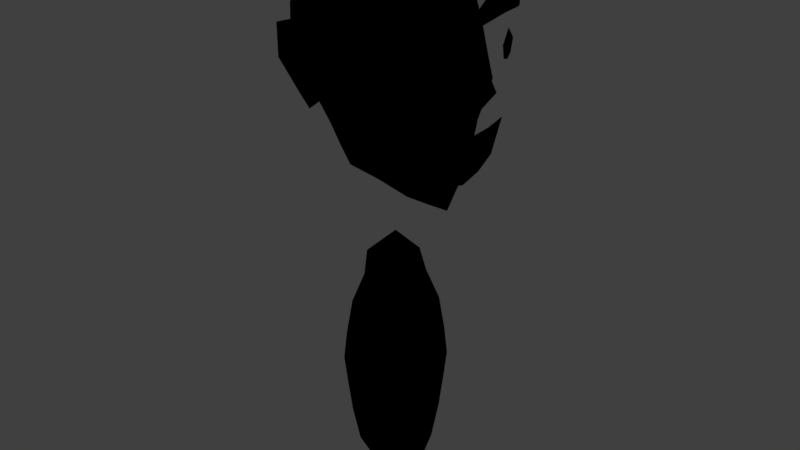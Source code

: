# Source: Pawn.blend  (saved by Blender 2.79.0; exported with 4.5.12 LTS)
import bpy
from mathutils import Matrix  # noqa: F401  (used for matrix-valued properties, if any)

bpy.ops.wm.read_factory_settings(use_empty=True)
scene = bpy.context.scene
scene.name = 'Scene'

# ---- collections
col_collection_1 = bpy.data.collections.new('Collection 1'); scene.collection.children.link(col_collection_1)

# ---- materials (node trees are filled in below, after node groups)
mat_skin = bpy.data.materials.new('Skin')
mat_skin.alpha_threshold = 0.0
mat_skin.use_transparent_shadow = False
mat_skin.roughness = 0.5
mat_hair = bpy.data.materials.new('Hair')
mat_hair.alpha_threshold = 0.0
mat_hair.use_transparent_shadow = False
mat_hair.roughness = 0.5
mat_nose = bpy.data.materials.new('Nose')
mat_nose.alpha_threshold = 0.0
mat_nose.use_transparent_shadow = False
mat_nose.roughness = 0.5

# ---- material node trees
mat_skin.use_nodes = True; mat_skin.node_tree.nodes.clear()
_N = mat_skin.node_tree.nodes; _L = mat_skin.node_tree.links
n0 = _N.new('NodeUndefined'); n0.name = 'Geometry'; n0.location = (32, 503)
n1 = _N.new('NodeUndefined'); n1.name = 'Lamp Data'; n1.location = (45, 185)
n2 = _N.new('ShaderNodeVectorMath'); n2.name = 'Vector Math'; n2.location = (245, 251)
n2.operation = 'DOT_PRODUCT'
n3 = _N.new('ShaderNodeRGB'); n3.name = 'RGB'; n3.location = (230, -55)
n3.outputs[0].default_value = (0.7874, 0.2853, 0.1065, 1.0)
n4 = _N.new('NodeUndefined'); n4.name = 'Output'; n4.location = (753, 391)
n4.inputs[1].default_value = 1.0
n5 = _N.new('ShaderNodeMix'); n5.name = 'Mix'; n5.location = (590, 317)
n5.data_type = 'RGBA'
n6 = _N.new('ShaderNodeHueSaturation'); n6.name = 'Hue Saturation Value'; n6.location = (294, 91)
n6.inputs[2].default_value = 0.6
n7 = _N.new('ShaderNodeValToRGB'); n7.name = 'ColorRamp'; n7.location = (240, 547)
n7.color_ramp.interpolation = 'CONSTANT'
while len(n7.color_ramp.elements) > 1: n7.color_ramp.elements.remove(n7.color_ramp.elements[-1])
n7.color_ramp.elements[0].position = 0.0; n7.color_ramp.elements[0].color = (0.0, 0.0, 0.0, 1.0)
_e = n7.color_ramp.elements.new(0.45); _e.color = (0.6452, 0.6452, 0.6452, 1.0)
_e = n7.color_ramp.elements.new(0.95); _e.color = (1.0, 1.0, 1.0, 1.0)
_L.new(n0.outputs[5], n2.inputs[0])
_L.new(n1.outputs[1], n2.inputs[1])
_L.new(n3.outputs[0], n6.inputs[4])
_L.new(n5.outputs[2], n4.inputs[0])
_L.new(n2.outputs[1], n7.inputs[0])
_L.new(n7.outputs[0], n5.inputs[0])
_L.new(n3.outputs[0], n5.inputs[7])
_L.new(n6.outputs[0], n5.inputs[6])
mat_hair.use_nodes = True; mat_hair.node_tree.nodes.clear()
_N = mat_hair.node_tree.nodes; _L = mat_hair.node_tree.links
n0 = _N.new('NodeUndefined'); n0.name = 'Geometry'; n0.location = (32, 503)
n1 = _N.new('NodeUndefined'); n1.name = 'Lamp Data'; n1.location = (45, 185)
n2 = _N.new('ShaderNodeVectorMath'); n2.name = 'Vector Math'; n2.location = (245, 251)
n2.operation = 'DOT_PRODUCT'
n3 = _N.new('ShaderNodeRGB'); n3.name = 'RGB'; n3.location = (230, -55)
n3.outputs[0].default_value = (0.04729, 0.02648, 0.01051, 1.0)
n4 = _N.new('NodeUndefined'); n4.name = 'Output'; n4.location = (753, 391)
n4.inputs[1].default_value = 1.0
n5 = _N.new('ShaderNodeMix'); n5.name = 'Mix'; n5.location = (590, 317)
n5.data_type = 'RGBA'
n6 = _N.new('ShaderNodeHueSaturation'); n6.name = 'Hue Saturation Value'; n6.location = (294, 91)
n6.inputs[2].default_value = 0.6
n7 = _N.new('ShaderNodeValToRGB'); n7.name = 'ColorRamp'; n7.location = (240, 547)
n7.color_ramp.interpolation = 'CONSTANT'
while len(n7.color_ramp.elements) > 1: n7.color_ramp.elements.remove(n7.color_ramp.elements[-1])
n7.color_ramp.elements[0].position = 0.0; n7.color_ramp.elements[0].color = (0.0, 0.0, 0.0, 1.0)
_e = n7.color_ramp.elements.new(0.45); _e.color = (0.6452, 0.6452, 0.6452, 1.0)
_e = n7.color_ramp.elements.new(0.95); _e.color = (1.0, 1.0, 1.0, 1.0)
_L.new(n0.outputs[5], n2.inputs[0])
_L.new(n1.outputs[1], n2.inputs[1])
_L.new(n3.outputs[0], n6.inputs[4])
_L.new(n5.outputs[2], n4.inputs[0])
_L.new(n2.outputs[1], n7.inputs[0])
_L.new(n7.outputs[0], n5.inputs[0])
_L.new(n3.outputs[0], n5.inputs[7])
_L.new(n6.outputs[0], n5.inputs[6])
mat_nose.use_nodes = True; mat_nose.node_tree.nodes.clear()
_N = mat_nose.node_tree.nodes; _L = mat_nose.node_tree.links
n0 = _N.new('NodeUndefined'); n0.name = 'Geometry'; n0.location = (32, 503)
n1 = _N.new('NodeUndefined'); n1.name = 'Lamp Data'; n1.location = (45, 185)
n2 = _N.new('ShaderNodeVectorMath'); n2.name = 'Vector Math'; n2.location = (245, 251)
n2.operation = 'DOT_PRODUCT'
n3 = _N.new('ShaderNodeRGB'); n3.name = 'RGB'; n3.location = (230, -55)
n3.outputs[0].default_value = (0.3139, 0.1045, 0.03422, 1.0)
n4 = _N.new('NodeUndefined'); n4.name = 'Output'; n4.location = (753, 391)
n4.inputs[1].default_value = 1.0
n5 = _N.new('ShaderNodeMix'); n5.name = 'Mix'; n5.location = (590, 317)
n5.data_type = 'RGBA'
n6 = _N.new('ShaderNodeHueSaturation'); n6.name = 'Hue Saturation Value'; n6.location = (294, 91)
n6.inputs[2].default_value = 0.6
n7 = _N.new('ShaderNodeValToRGB'); n7.name = 'ColorRamp'; n7.location = (240, 547)
n7.color_ramp.interpolation = 'CONSTANT'
while len(n7.color_ramp.elements) > 1: n7.color_ramp.elements.remove(n7.color_ramp.elements[-1])
n7.color_ramp.elements[0].position = 0.0; n7.color_ramp.elements[0].color = (0.0, 0.0, 0.0, 1.0)
_e = n7.color_ramp.elements.new(0.45); _e.color = (0.6452, 0.6452, 0.6452, 1.0)
_e = n7.color_ramp.elements.new(0.95); _e.color = (1.0, 1.0, 1.0, 1.0)
_L.new(n0.outputs[5], n2.inputs[0])
_L.new(n1.outputs[1], n2.inputs[1])
_L.new(n3.outputs[0], n6.inputs[4])
_L.new(n5.outputs[2], n4.inputs[0])
_L.new(n2.outputs[1], n7.inputs[0])
_L.new(n7.outputs[0], n5.inputs[0])
_L.new(n3.outputs[0], n5.inputs[7])
_L.new(n6.outputs[0], n5.inputs[6])

# ---- world
world_world = bpy.data.worlds.new('World'); scene.world = world_world
world_world.color = (0.05088, 0.05088, 0.05088)
world_world.use_sun_shadow = False
world_world.sun_shadow_jitter_overblur = 0.0
world_world.cycles.sampling_method = 'MANUAL'

# ---- meshes
me_pawn = bpy.data.meshes.new('Pawn')
me_pawn.from_pydata([(-0.9566, 0.8848, 8.214), (-1.145, 0.7313, 10.33), (0.9529, 0.8366, 6.96), (0.8742, 0.8366, 10.33), (-1.252, 1.174, 9.256), (0.06833, 1.233, 7.428), (-0.07141, 1.27, 10.5), (1.17, 1.08, 8.754), (0.01843, 1.553, 9.112), (-1.143, 1.082, 8.821), (1.072, 0.9103, 7.811), (0.09114, 1.443, 8.522), (-1.312, 1.09, 9.875), (0.9906, 1.032, 9.562), (0.04236, 1.446, 9.736), (-1.365, 0.4963, 10.54), (1.042, 0.4183, 6.698), (-1.118, 0.4403, 7.953), (1.164, 0.4183, 10.5), (-0.1584, 0.6136, 11.07), (0.07172, 0.6139, 7.178), (1.556, 0.6136, 8.753), (-1.643, 0.6178, 9.194), (-1.463, 0.5635, 8.712), (1.196, 0.516, 7.589), (1.18, 0.516, 9.649), (-1.631, 0.5751, 9.923), (0.3713, 1.07, 10.48), (0.5283, 1.032, 7.211), (0.4745, 1.443, 8.958), (0.5006, 1.237, 8.246), (0.4221, 1.237, 9.649), (0.5838, 0.516, 6.886), (0.4146, 0.516, 10.92), (-0.2757, 1.1, 7.658), (-0.6102, 0.9742, 7.927), (-0.7555, 1.053, 10.44), (-0.392, 1.156, 10.46), (-0.9942, 1.304, 9.226), (-0.2722, 1.475, 9.052), (-0.5664, 1.193, 8.787), (-0.1697, 1.307, 8.674), (-0.5942, 1.282, 9.786), (-0.1779, 1.375, 9.768), (-0.3156, 0.5506, 7.383), (-0.7091, 0.4921, 7.661), (-0.9407, 0.5325, 10.88), (-0.553, 0.5629, 11.04), (1.327, 1.637, 9.699), (1.327, 1.637, 10.0), (1.546, 0.1939, 9.699), (1.546, 0.1939, 10.0), (1.546, 0.4389, 10.16), (1.404, 1.404, 10.16), (1.362, 1.531, 9.699), (1.546, 0.3059, 9.699), (1.546, 0.9176, 10.24), (1.546, 0.9176, 9.776), (-0.4965, 0.498, 1.129), (-0.398, 0.3996, 4.855), (0.4972, 0.4987, 1.085), (0.398, 0.3996, 4.855), (-0.6923, 0.694, 3.035), (8.262e-10, 0.7061, 1.098), (8.262e-10, 0.694, 5.058), (0.6923, 0.694, 3.035), (8.262e-10, 0.9815, 3.035), (-0.566, 0.5675, 4.279), (-0.65, 0.6515, 3.586), (0.5721, 0.5736, 4.258), (0.65, 0.6515, 3.586), (8.262e-10, 0.8005, 4.309), (8.262e-10, 0.9028, 3.589), (-0.65, 0.6515, 2.485), (-0.5931, 0.5946, 1.829), (0.65, 0.6515, 2.485), (0.594, 0.5954, 1.83), (8.262e-10, 0.8975, 2.445), (8.262e-10, 0.8055, 1.798), (-1.039, 1.673, 9.144), (-0.6143, 1.814, 9.011), (-0.6929, 1.58, 8.599), (-0.3454, 1.71, 8.443), (-0.9546, 1.758, 9.759), (-0.6134, 1.99, 9.895), (-0.2752, 1.549, 8.536), (-0.4799, 1.679, 9.027), (-0.4837, 1.733, 9.849), (-0.9834, 1.495, 9.184), (-0.626, 1.369, 8.702), (-0.8701, 1.558, 9.772), (1.569, 0.9129, 8.002), (1.505, 0.7245, 7.364), (1.478, 0.4019, 7.136), (1.568, 0.5173, 7.922), (1.586, 1.102, 9.329), (1.755, 0.5686, 9.358), (1.633, 0.9773, 9.112), (1.718, 0.6587, 9.101), (1.672, 0.8308, 9.577), (1.672, 0.8308, 9.044), (1.698, 0.3662, 8.769), (-0.9566, -0.8848, 8.214), (-1.145, -0.7313, 10.33), (0.9529, -0.8366, 6.96), (0.8742, -0.8366, 10.33), (-1.234, -2.55e-08, 7.873), (-1.528, -2.55e-08, 10.63), (-1.252, -1.174, 9.256), (0.06833, -1.233, 7.428), (-0.07141, -1.27, 10.5), (1.17, -1.08, 8.754), (1.146, -2.55e-08, 6.447), (1.397, -2.55e-08, 10.53), (-0.1615, -2.55e-08, 11.25), (0.07198, -2.55e-08, 6.906), (2.065, -2.55e-08, 8.794), (0.01843, -1.553, 9.112), (-1.859, -2.55e-08, 9.131), (-1.143, -1.082, 8.821), (1.072, -0.9103, 7.811), (1.37, -2.55e-08, 7.577), (0.09114, -1.443, 8.522), (-1.659, -2.55e-08, 8.619), (-1.312, -1.09, 9.875), (0.9906, -1.032, 9.562), (1.6, -2.55e-08, 9.6), (0.04236, -1.446, 9.736), (-1.821, -2.55e-08, 10.05), (-1.365, -0.4963, 10.54), (1.042, -0.4183, 6.698), (-1.118, -0.4403, 7.953), (1.164, -0.4183, 10.5), (-0.1584, -0.6136, 11.07), (0.07172, -0.6139, 7.178), (1.556, -0.6136, 8.753), (-1.643, -0.6178, 9.194), (-1.463, -0.5635, 8.712), (1.196, -0.516, 7.589), (1.18, -0.516, 9.649), (-1.631, -0.5751, 9.923), (0.3713, -1.07, 10.48), (0.5283, -1.032, 7.211), (0.4728, -2.55e-08, 11.07), (0.6337, -2.55e-08, 6.634), (0.4745, -1.443, 8.958), (0.5006, -1.237, 8.246), (0.4221, -1.237, 9.649), (0.5838, -0.516, 6.886), (0.4146, -0.516, 10.92), (-0.2757, -1.1, 7.658), (-0.6102, -0.9742, 7.927), (-0.7555, -1.053, 10.44), (-0.392, -1.156, 10.46), (-1.038, -2.55e-08, 10.99), (-0.5866, -2.55e-08, 11.2), (-0.3536, -2.55e-08, 7.205), (-0.7856, -2.55e-08, 7.545), (-0.9942, -1.304, 9.226), (-0.2722, -1.475, 9.052), (-0.5664, -1.193, 8.787), (-0.1697, -1.307, 8.674), (-0.5942, -1.282, 9.786), (-0.1779, -1.375, 9.768), (-0.3156, -0.5506, 7.383), (-0.7091, -0.4921, 7.661), (-0.9407, -0.5325, 10.88), (-0.553, -0.5629, 11.04), (1.327, -1.637, 9.699), (1.327, -1.637, 10.0), (1.546, -0.1939, 9.699), (1.546, -0.1939, 10.0), (1.546, -0.4389, 10.16), (1.404, -1.404, 10.16), (1.362, -1.531, 9.699), (1.546, -0.3059, 9.699), (1.546, -0.9176, 10.24), (1.546, -0.9176, 9.776), (-0.4965, -0.498, 1.129), (-0.398, -0.3996, 4.855), (0.4972, -0.4987, 1.085), (0.398, -0.3996, 4.855), (-0.6923, 0.0, 1.013), (-0.6923, 0.0, 5.058), (-0.6923, -0.694, 3.035), (8.262e-10, -0.7061, 1.098), (8.262e-10, -0.694, 5.058), (0.6923, -0.694, 3.035), (0.6983, 0.0, 1.055), (0.6923, 0.0, 5.058), (8.262e-10, 0.0, 5.709), (8.262e-10, 0.0, 0.4192), (0.9791, 0.0, 3.035), (8.262e-10, -0.9815, 3.035), (-0.9791, 0.0, 3.035), (-0.566, -0.5675, 4.279), (-0.65, -0.6515, 3.586), (0.5721, -0.5736, 4.258), (0.65, -0.6515, 3.586), (0.7879, 0.0, 4.384), (0.896, 0.0, 3.621), (8.262e-10, -0.8005, 4.309), (8.262e-10, -0.9028, 3.589), (-0.7879, 0.0, 4.384), (-0.8835, 0.0, 3.71), (-0.65, -0.6515, 2.485), (-0.5931, -0.5946, 1.829), (0.65, -0.6515, 2.485), (0.594, -0.5954, 1.83), (0.8952, 0.0, 2.444), (0.8057, 0.0, 1.812), (8.262e-10, -0.8975, 2.445), (8.262e-10, -0.8055, 1.798), (-0.8835, 0.0, 2.361), (-0.7879, 0.0, 1.687), (-1.039, -1.673, 9.144), (-0.6143, -1.814, 9.011), (-0.6929, -1.58, 8.599), (-0.3454, -1.71, 8.443), (-0.9546, -1.758, 9.759), (-0.6134, -1.99, 9.895), (-0.2752, -1.549, 8.536), (-0.4799, -1.679, 9.027), (-0.4837, -1.733, 9.849), (-0.9834, -1.495, 9.184), (-0.626, -1.369, 8.702), (-0.8701, -1.558, 9.772), (1.465, -2.55e-08, 7.026), (1.569, -0.9129, 8.002), (1.505, -0.7245, 7.364), (1.478, -0.4019, 7.136), (1.568, -0.5173, 7.922), (1.568, -2.55e-08, 7.893), (1.586, -1.102, 9.329), (1.755, -0.5686, 9.358), (1.633, -0.9773, 9.112), (1.718, -0.6587, 9.101), (1.672, -0.8308, 9.577), (1.672, -0.8308, 9.044), (1.698, -0.3662, 8.769), (1.716, -2.55e-08, 8.361)], [], [(26, 15, 1, 12), (31, 27, 3, 13), (33, 19, 114, 143), (46, 15, 107, 154), (44, 20, 115, 156), (32, 16, 112, 144), (24, 21, 101, 240, 121), (25, 18, 113, 126), (30, 29, 7, 10), (41, 39, 8, 11), (43, 37, 6, 14), (23, 22, 4, 9), (17, 23, 9, 0), (34, 41, 11, 5), (28, 30, 10, 2), (16, 24, 121, 112), (39, 43, 14, 8), (21, 25, 126, 101), (29, 31, 13, 7), (22, 26, 12, 4), (118, 128, 26, 22), (7, 13, 25, 21), (2, 10, 24, 16), (106, 123, 23, 17), (123, 118, 22, 23), (13, 3, 18, 25), (10, 7, 21, 24), (28, 2, 16, 32), (34, 5, 20, 44), (36, 1, 15, 46), (27, 6, 19, 33), (128, 107, 15, 26), (3, 27, 33, 18), (5, 28, 32, 20), (8, 14, 31, 29), (5, 11, 30, 28), (11, 8, 29, 30), (20, 32, 144, 115), (18, 33, 143, 113), (14, 6, 27, 31), (6, 37, 47, 19), (37, 36, 46, 47), (0, 35, 45, 17), (35, 34, 44, 45), (4, 12, 42, 38), (87, 86, 80, 84), (0, 9, 40, 35), (35, 40, 41, 34), (12, 1, 36, 42), (42, 36, 37, 43), (9, 4, 38, 40), (86, 85, 82, 80), (17, 45, 157, 106), (45, 44, 156, 157), (19, 47, 155, 114), (47, 46, 154, 155), (54, 53, 49, 48), (50, 51, 52, 55), (57, 56, 53, 54), (55, 52, 56, 57), (203, 183, 59, 67), (71, 64, 61, 69), (61, 64, 190, 189), (64, 59, 183, 190), (58, 63, 191, 182), (63, 60, 188, 191), (75, 65, 192, 209), (69, 61, 189, 199), (77, 66, 65, 75), (73, 62, 66, 77), (67, 59, 64, 71), (213, 194, 62, 73), (62, 68, 72, 66), (68, 67, 71, 72), (65, 70, 200, 192), (70, 69, 199, 200), (66, 72, 70, 65), (72, 71, 69, 70), (194, 204, 68, 62), (204, 203, 67, 68), (182, 214, 74, 58), (214, 213, 73, 74), (58, 74, 78, 63), (74, 73, 77, 78), (63, 78, 76, 60), (78, 77, 75, 76), (60, 76, 210, 188), (76, 75, 209, 210), (79, 83, 84, 80), (81, 79, 80, 82), (89, 88, 79, 81), (90, 87, 84, 83), (85, 89, 81, 82), (88, 90, 83, 79), (38, 42, 90, 88), (41, 40, 89, 85), (42, 43, 87, 90), (40, 38, 88, 89), (39, 41, 85, 86), (43, 39, 86, 87), (91, 92, 93, 94), (94, 93, 227, 232), (100, 99, 95, 97), (98, 96, 99, 100), (240, 101, 116), (101, 126, 116), (140, 124, 103, 129), (147, 125, 105, 141), (149, 143, 114, 133), (166, 154, 107, 129), (164, 156, 115, 134), (148, 144, 112, 130), (138, 121, 240, 239, 135), (139, 126, 113, 132), (146, 120, 111, 145), (161, 122, 117, 159), (163, 127, 110, 153), (137, 119, 108, 136), (131, 102, 119, 137), (150, 109, 122, 161), (142, 104, 120, 146), (130, 112, 121, 138), (159, 117, 127, 163), (135, 239, 126, 139), (145, 111, 125, 147), (136, 108, 124, 140), (118, 136, 140, 128), (111, 135, 139, 125), (104, 130, 138, 120), (106, 131, 137, 123), (123, 137, 136, 118), (125, 139, 132, 105), (120, 138, 135, 111), (142, 148, 130, 104), (150, 164, 134, 109), (152, 166, 129, 103), (141, 149, 133, 110), (128, 140, 129, 107), (105, 132, 149, 141), (109, 134, 148, 142), (117, 145, 147, 127), (109, 142, 146, 122), (122, 146, 145, 117), (134, 115, 144, 148), (132, 113, 143, 149), (127, 147, 141, 110), (110, 133, 167, 153), (153, 167, 166, 152), (102, 131, 165, 151), (151, 165, 164, 150), (108, 158, 162, 124), (223, 220, 216, 222), (102, 151, 160, 119), (151, 150, 161, 160), (124, 162, 152, 103), (162, 163, 153, 152), (119, 160, 158, 108), (222, 216, 218, 221), (131, 106, 157, 165), (165, 157, 156, 164), (133, 114, 155, 167), (167, 155, 154, 166), (174, 168, 169, 173), (170, 175, 172, 171), (177, 174, 173, 176), (175, 177, 176, 172), (203, 195, 179, 183), (201, 197, 181, 186), (181, 189, 190, 186), (186, 190, 183, 179), (178, 182, 191, 185), (185, 191, 188, 180), (207, 209, 192, 187), (197, 199, 189, 181), (211, 207, 187, 193), (205, 211, 193, 184), (195, 201, 186, 179), (213, 205, 184, 194), (184, 193, 202, 196), (196, 202, 201, 195), (187, 192, 200, 198), (198, 200, 199, 197), (193, 187, 198, 202), (202, 198, 197, 201), (194, 184, 196, 204), (204, 196, 195, 203), (182, 178, 206, 214), (214, 206, 205, 213), (178, 185, 212, 206), (206, 212, 211, 205), (185, 180, 208, 212), (212, 208, 207, 211), (180, 188, 210, 208), (208, 210, 209, 207), (215, 216, 220, 219), (217, 218, 216, 215), (225, 217, 215, 224), (226, 219, 220, 223), (221, 218, 217, 225), (224, 215, 219, 226), (158, 224, 226, 162), (161, 221, 225, 160), (162, 226, 223, 163), (160, 225, 224, 158), (159, 222, 221, 161), (163, 223, 222, 159), (228, 231, 230, 229), (231, 232, 227, 230), (238, 235, 233, 237), (236, 238, 237, 234), (240, 116, 239), (239, 116, 126)])
me_pawn.polygons.foreach_set('use_smooth', [True] * 212)
me_pawn.polygons.foreach_set('material_index', [0, 0, 0, 0, 0, 0, 0, 0, 0, 0, 0, 0, 0, 0, 0, 0, 0, 0, 0, 0, 0, 0, 0, 0, 0, 0, 0, 0, 0, 0, 0, 0, 0, 0, 0, 0, 0, 0, 0, 0, 0, 0, 0, 0, 0, 0, 0, 0, 0, 0, 0, 0, 0, 0, 0, 0, 1, 1, 1, 1, 0, 0, 0, 0, 0, 0, 0, 0, 0, 0, 0, 0, 0, 0, 0, 0, 0, 0, 0, 0, 0, 0, 0, 0, 0, 0, 0, 0, 0, 0, 0, 0, 0, 0, 0, 0, 0, 0, 0, 0, 1, 1, 1, 1, 2, 2, 0, 0, 0, 0, 0, 0, 0, 0, 0, 0, 0, 0, 0, 0, 0, 0, 0, 0, 0, 0, 0, 0, 0, 0, 0, 0, 0, 0, 0, 0, 0, 0, 0, 0, 0, 0, 0, 0, 0, 0, 0, 0, 0, 0, 0, 0, 0, 0, 0, 0, 0, 0, 0, 0, 0, 0, 1, 1, 1, 1, 0, 0, 0, 0, 0, 0, 0, 0, 0, 0, 0, 0, 0, 0, 0, 0, 0, 0, 0, 0, 0, 0, 0, 0, 0, 0, 0, 0, 0, 0, 0, 0, 0, 0, 0, 0, 0, 0, 0, 0, 1, 1, 1, 1, 2, 2])
me_pawn.materials.append(mat_skin)
me_pawn.materials.append(mat_hair)
me_pawn.materials.append(mat_nose)
me_pawn.use_remesh_preserve_volume = False
me_pawn.use_remesh_preserve_attributes = False
me_pawn.use_mirror_vertex_groups = False
me_pawn.update()

# ---- objects
ob_pawn = bpy.data.objects.new('Pawn', me_pawn)

# ---- transforms, parenting, visibility, modifiers, constraints
ob_pawn.location = (0.0, 0.0, 0.0)
ob_pawn.lineart.crease_threshold = 0.0

# ---- collection membership
col_collection_1.objects.link(ob_pawn)

# ---- scene / render settings (as saved in the file)
scene.frame_start = 1; scene.frame_end = 250; scene.frame_set(1)
scene.render.engine = 'BLENDER_EEVEE_NEXT'
scene.render.resolution_percentage = 50
scene.render.dither_intensity = 0.0
scene.cycles.use_denoising = False
scene.cycles.samples = 128
scene.cycles.sampling_pattern = 'TABULATED_SOBOL'
scene.cycles.use_adaptive_sampling = False
scene.cycles.use_light_tree = False
scene.cycles.blur_glossy = 0.0
scene.cycles.sample_clamp_indirect = 0.0
scene.view_settings.view_transform = 'Standard'
bpy.context.view_layer.update()

# ---- added for rendering (the .blend has no active camera and no usable light): camera, sun
cam_auto = bpy.data.cameras.new('AutoCamera')
cam_auto.lens = 50.0
cam_auto.sensor_width = 36.0
cam_auto.clip_end = 1000.0
ob_auto_camera = bpy.data.objects.new('AutoCamera', cam_auto)
scene.collection.objects.link(ob_auto_camera)
ob_auto_camera.location = (11.381, -13.5331, 14.8573)
ob_auto_camera.rotation_euler = (1.09748, -7.21219e-08, 0.694738)
scene.camera = ob_auto_camera
light_auto_sun = bpy.data.lights.new('AutoSun', 'SUN')
light_auto_sun.energy = 3.0
light_auto_sun.angle = 0.0523599
ob_auto_sun = bpy.data.objects.new('AutoSun', light_auto_sun)
scene.collection.objects.link(ob_auto_sun)
ob_auto_sun.rotation_euler = (0.872665, 0.174533, 0.523599)
bpy.context.view_layer.update()
